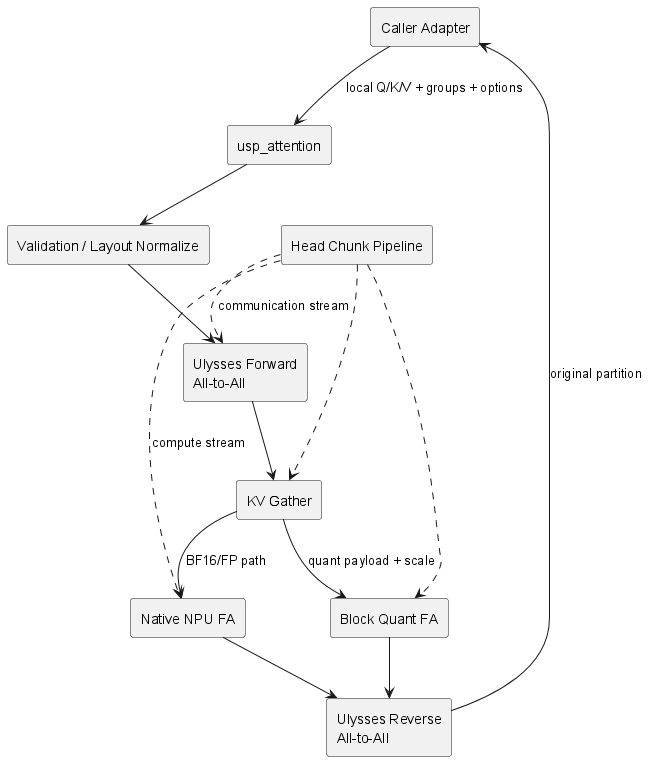

The diagram above was rendered by PlantUML. Its source (embedded in the PNG):
@startuml
skinparam componentStyle rectangle
component "Caller Adapter" as Caller
component "usp_attention" as USP
component "Validation / Layout Normalize" as V
component "Ulysses Forward\nAll-to-All" as UF
component "KV Gather" as KG
component "Native NPU FA" as NFA
component "Block Quant FA" as QFA
component "Ulysses Reverse\nAll-to-All" as UR
component "Head Chunk Pipeline" as Pipe
Caller --> USP : local Q/K/V + groups + options
USP --> V
V --> UF
UF --> KG
KG --> NFA : BF16/FP path
KG --> QFA : quant payload + scale
Pipe ..> UF : communication stream
Pipe ..> KG
Pipe ..> NFA : compute stream
Pipe ..> QFA
NFA --> UR
QFA --> UR
UR --> Caller : original partition
@enduml